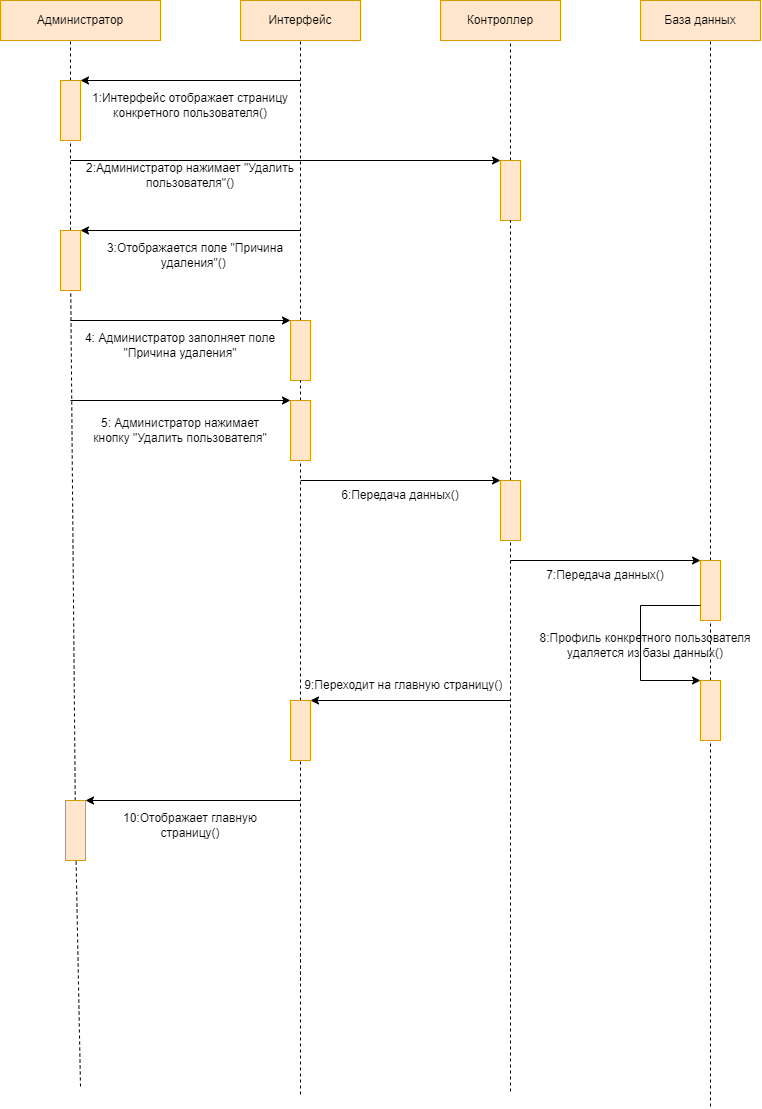

The diagram above was exported from draw.io. Its source (the exported page's mxGraphModel, read from the mxfile embedded in the PNG):
<mxGraphModel dx="816" dy="579" grid="1" gridSize="10" guides="1" tooltips="1" connect="1" arrows="1" fold="1" page="1" pageScale="1" pageWidth="827" pageHeight="1169" math="0" shadow="0">
  <root>
    <mxCell id="0" />
    <mxCell id="1" parent="0" />
    <mxCell id="e5PHdyFlO24xt09Vxcyx-1" value="Администратор" style="rounded=0;whiteSpace=wrap;html=1;" parent="1" vertex="1">
      <mxGeometry x="40" y="40" width="160" height="40" as="geometry" />
    </mxCell>
    <mxCell id="e5PHdyFlO24xt09Vxcyx-2" value="Интерфейс" style="rounded=0;whiteSpace=wrap;html=1;" parent="1" vertex="1">
      <mxGeometry x="280" y="40" width="120" height="40" as="geometry" />
    </mxCell>
    <mxCell id="e5PHdyFlO24xt09Vxcyx-5" value="Контроллер" style="rounded=0;whiteSpace=wrap;html=1;fillColor=#ffe6cc;strokeColor=#d79b00;" parent="1" vertex="1">
      <mxGeometry x="480" y="40" width="120" height="40" as="geometry" />
    </mxCell>
    <mxCell id="e5PHdyFlO24xt09Vxcyx-6" value="База данных" style="rounded=0;whiteSpace=wrap;html=1;fillColor=#ffe6cc;strokeColor=#d79b00;" parent="1" vertex="1">
      <mxGeometry x="680" y="40" width="120" height="40" as="geometry" />
    </mxCell>
    <mxCell id="e5PHdyFlO24xt09Vxcyx-7" value="" style="endArrow=none;dashed=1;html=1;rounded=0;startArrow=none;" parent="1" source="e5PHdyFlO24xt09Vxcyx-40" edge="1">
      <mxGeometry width="50" height="50" relative="1" as="geometry">
        <mxPoint x="750" y="1146" as="sourcePoint" />
        <mxPoint x="750" y="80" as="targetPoint" />
      </mxGeometry>
    </mxCell>
    <mxCell id="e5PHdyFlO24xt09Vxcyx-8" value="" style="endArrow=none;dashed=1;html=1;rounded=0;startArrow=none;" parent="1" source="e5PHdyFlO24xt09Vxcyx-21" edge="1">
      <mxGeometry width="50" height="50" relative="1" as="geometry">
        <mxPoint x="550" y="1131" as="sourcePoint" />
        <mxPoint x="550" y="80" as="targetPoint" />
      </mxGeometry>
    </mxCell>
    <mxCell id="e5PHdyFlO24xt09Vxcyx-9" value="" style="endArrow=none;dashed=1;html=1;rounded=0;startArrow=none;" parent="1" source="e5PHdyFlO24xt09Vxcyx-28" edge="1">
      <mxGeometry width="50" height="50" relative="1" as="geometry">
        <mxPoint x="340" y="1134" as="sourcePoint" />
        <mxPoint x="340" y="80" as="targetPoint" />
      </mxGeometry>
    </mxCell>
    <mxCell id="e5PHdyFlO24xt09Vxcyx-10" value="" style="endArrow=none;dashed=1;html=1;rounded=0;startArrow=none;" parent="1" source="e5PHdyFlO24xt09Vxcyx-17" edge="1">
      <mxGeometry width="50" height="50" relative="1" as="geometry">
        <mxPoint x="120" y="1126" as="sourcePoint" />
        <mxPoint x="110" y="80" as="targetPoint" />
      </mxGeometry>
    </mxCell>
    <mxCell id="e5PHdyFlO24xt09Vxcyx-13" value="" style="endArrow=classic;html=1;rounded=0;entryX=1;entryY=0;entryDx=0;entryDy=0;" parent="1" target="e5PHdyFlO24xt09Vxcyx-17" edge="1">
      <mxGeometry width="50" height="50" relative="1" as="geometry">
        <mxPoint x="340" y="120" as="sourcePoint" />
        <mxPoint x="130" y="120" as="targetPoint" />
      </mxGeometry>
    </mxCell>
    <mxCell id="e5PHdyFlO24xt09Vxcyx-14" value="2:Администратор нажимает &quot;Удалить пользователя&quot;()" style="text;html=1;strokeColor=none;fillColor=none;align=center;verticalAlign=middle;whiteSpace=wrap;rounded=0;" parent="1" vertex="1">
      <mxGeometry x="120" y="200" width="220" height="30" as="geometry" />
    </mxCell>
    <mxCell id="e5PHdyFlO24xt09Vxcyx-15" value="1:Интерфейс отображает страницу конкретного пользователя()" style="text;html=1;strokeColor=none;fillColor=none;align=center;verticalAlign=middle;whiteSpace=wrap;rounded=0;" parent="1" vertex="1">
      <mxGeometry x="120" y="130" width="220" height="30" as="geometry" />
    </mxCell>
    <mxCell id="e5PHdyFlO24xt09Vxcyx-16" value="" style="endArrow=classic;html=1;rounded=0;entryX=0;entryY=0;entryDx=0;entryDy=0;" parent="1" target="e5PHdyFlO24xt09Vxcyx-21" edge="1">
      <mxGeometry width="50" height="50" relative="1" as="geometry">
        <mxPoint x="110" y="200" as="sourcePoint" />
        <mxPoint x="300" y="200" as="targetPoint" />
      </mxGeometry>
    </mxCell>
    <mxCell id="e5PHdyFlO24xt09Vxcyx-17" value="" style="rounded=0;whiteSpace=wrap;html=1;fillColor=#ffe6cc;strokeColor=#d79b00;" parent="1" vertex="1">
      <mxGeometry x="100" y="120" width="20" height="60" as="geometry" />
    </mxCell>
    <mxCell id="e5PHdyFlO24xt09Vxcyx-20" value="" style="endArrow=none;dashed=1;html=1;rounded=0;startArrow=none;" parent="1" source="e5PHdyFlO24xt09Vxcyx-22" target="e5PHdyFlO24xt09Vxcyx-17" edge="1">
      <mxGeometry width="50" height="50" relative="1" as="geometry">
        <mxPoint x="120" y="1126" as="sourcePoint" />
        <mxPoint x="110" y="80" as="targetPoint" />
      </mxGeometry>
    </mxCell>
    <mxCell id="e5PHdyFlO24xt09Vxcyx-22" value="" style="rounded=0;whiteSpace=wrap;html=1;fillColor=#ffe6cc;strokeColor=#d79b00;" parent="1" vertex="1">
      <mxGeometry x="100" y="270" width="20" height="60" as="geometry" />
    </mxCell>
    <mxCell id="e5PHdyFlO24xt09Vxcyx-23" value="" style="endArrow=none;dashed=1;html=1;rounded=0;startArrow=none;" parent="1" source="OrIAdyWdRTY3iZgsKhFM-2" target="e5PHdyFlO24xt09Vxcyx-22" edge="1">
      <mxGeometry width="50" height="50" relative="1" as="geometry">
        <mxPoint x="120" y="1126" as="sourcePoint" />
        <mxPoint x="110.29821073558651" y="150" as="targetPoint" />
      </mxGeometry>
    </mxCell>
    <mxCell id="e5PHdyFlO24xt09Vxcyx-24" value="" style="endArrow=classic;html=1;rounded=0;entryX=1;entryY=0;entryDx=0;entryDy=0;" parent="1" target="e5PHdyFlO24xt09Vxcyx-22" edge="1">
      <mxGeometry width="50" height="50" relative="1" as="geometry">
        <mxPoint x="340" y="270" as="sourcePoint" />
        <mxPoint x="380" y="370" as="targetPoint" />
      </mxGeometry>
    </mxCell>
    <mxCell id="e5PHdyFlO24xt09Vxcyx-25" value="4: Администратор заполняет поле &quot;Причина удаления&quot;" style="text;html=1;strokeColor=none;fillColor=none;align=center;verticalAlign=middle;whiteSpace=wrap;rounded=0;" parent="1" vertex="1">
      <mxGeometry x="110" y="370" width="220" height="30" as="geometry" />
    </mxCell>
    <mxCell id="e5PHdyFlO24xt09Vxcyx-26" value="3:Отображается поле &quot;Причина удаления&quot;()&amp;nbsp;" style="text;html=1;strokeColor=none;fillColor=none;align=center;verticalAlign=middle;whiteSpace=wrap;rounded=0;" parent="1" vertex="1">
      <mxGeometry x="125" y="280" width="220" height="30" as="geometry" />
    </mxCell>
    <mxCell id="e5PHdyFlO24xt09Vxcyx-27" value="" style="endArrow=classic;html=1;rounded=0;entryX=0;entryY=0;entryDx=0;entryDy=0;" parent="1" target="e5PHdyFlO24xt09Vxcyx-28" edge="1">
      <mxGeometry width="50" height="50" relative="1" as="geometry">
        <mxPoint x="110" y="360" as="sourcePoint" />
        <mxPoint x="320" y="320" as="targetPoint" />
      </mxGeometry>
    </mxCell>
    <mxCell id="e5PHdyFlO24xt09Vxcyx-28" value="" style="rounded=0;whiteSpace=wrap;html=1;fillColor=#ffe6cc;strokeColor=#d79b00;" parent="1" vertex="1">
      <mxGeometry x="330" y="360" width="20" height="60" as="geometry" />
    </mxCell>
    <mxCell id="e5PHdyFlO24xt09Vxcyx-29" value="" style="endArrow=none;dashed=1;html=1;rounded=0;startArrow=none;" parent="1" source="e5PHdyFlO24xt09Vxcyx-32" target="e5PHdyFlO24xt09Vxcyx-28" edge="1">
      <mxGeometry width="50" height="50" relative="1" as="geometry">
        <mxPoint x="340" y="1134" as="sourcePoint" />
        <mxPoint x="340" y="80" as="targetPoint" />
      </mxGeometry>
    </mxCell>
    <mxCell id="e5PHdyFlO24xt09Vxcyx-21" value="" style="rounded=0;whiteSpace=wrap;html=1;fillColor=#ffe6cc;strokeColor=#d79b00;" parent="1" vertex="1">
      <mxGeometry x="540" y="200" width="20" height="60" as="geometry" />
    </mxCell>
    <mxCell id="e5PHdyFlO24xt09Vxcyx-30" value="" style="endArrow=none;dashed=1;html=1;rounded=0;startArrow=none;" parent="1" source="e5PHdyFlO24xt09Vxcyx-36" target="e5PHdyFlO24xt09Vxcyx-21" edge="1">
      <mxGeometry width="50" height="50" relative="1" as="geometry">
        <mxPoint x="550" y="1131" as="sourcePoint" />
        <mxPoint x="550" y="80" as="targetPoint" />
      </mxGeometry>
    </mxCell>
    <mxCell id="e5PHdyFlO24xt09Vxcyx-31" value="" style="endArrow=classic;html=1;rounded=0;entryX=0;entryY=0;entryDx=0;entryDy=0;" parent="1" target="e5PHdyFlO24xt09Vxcyx-32" edge="1">
      <mxGeometry width="50" height="50" relative="1" as="geometry">
        <mxPoint x="110" y="440" as="sourcePoint" />
        <mxPoint x="320" y="380" as="targetPoint" />
      </mxGeometry>
    </mxCell>
    <mxCell id="e5PHdyFlO24xt09Vxcyx-32" value="" style="rounded=0;whiteSpace=wrap;html=1;fillColor=#ffe6cc;strokeColor=#d79b00;" parent="1" vertex="1">
      <mxGeometry x="330" y="440" width="20" height="60" as="geometry" />
    </mxCell>
    <mxCell id="e5PHdyFlO24xt09Vxcyx-33" value="" style="endArrow=none;dashed=1;html=1;rounded=0;startArrow=none;" parent="1" source="e5PHdyFlO24xt09Vxcyx-55" target="e5PHdyFlO24xt09Vxcyx-32" edge="1">
      <mxGeometry width="50" height="50" relative="1" as="geometry">
        <mxPoint x="340" y="1134" as="sourcePoint" />
        <mxPoint x="340" y="350" as="targetPoint" />
      </mxGeometry>
    </mxCell>
    <mxCell id="e5PHdyFlO24xt09Vxcyx-34" value="5: Администратор нажимает кнопку &quot;Удалить пользователя&quot;" style="text;html=1;strokeColor=none;fillColor=none;align=center;verticalAlign=middle;whiteSpace=wrap;rounded=0;" parent="1" vertex="1">
      <mxGeometry x="125" y="455" width="190" height="30" as="geometry" />
    </mxCell>
    <mxCell id="e5PHdyFlO24xt09Vxcyx-35" value="" style="endArrow=classic;html=1;rounded=0;entryX=0;entryY=0;entryDx=0;entryDy=0;" parent="1" target="e5PHdyFlO24xt09Vxcyx-36" edge="1">
      <mxGeometry width="50" height="50" relative="1" as="geometry">
        <mxPoint x="340" y="520" as="sourcePoint" />
        <mxPoint x="530" y="520" as="targetPoint" />
      </mxGeometry>
    </mxCell>
    <mxCell id="e5PHdyFlO24xt09Vxcyx-36" value="" style="rounded=0;whiteSpace=wrap;html=1;fillColor=#ffe6cc;strokeColor=#d79b00;" parent="1" vertex="1">
      <mxGeometry x="540" y="520" width="20" height="60" as="geometry" />
    </mxCell>
    <mxCell id="e5PHdyFlO24xt09Vxcyx-37" value="" style="endArrow=none;dashed=1;html=1;rounded=0;" parent="1" target="e5PHdyFlO24xt09Vxcyx-36" edge="1">
      <mxGeometry width="50" height="50" relative="1" as="geometry">
        <mxPoint x="550" y="1131" as="sourcePoint" />
        <mxPoint x="550" y="260" as="targetPoint" />
      </mxGeometry>
    </mxCell>
    <mxCell id="e5PHdyFlO24xt09Vxcyx-38" value="6:Передача данных()" style="text;html=1;strokeColor=none;fillColor=none;align=center;verticalAlign=middle;whiteSpace=wrap;rounded=0;" parent="1" vertex="1">
      <mxGeometry x="350" y="520" width="180" height="30" as="geometry" />
    </mxCell>
    <mxCell id="e5PHdyFlO24xt09Vxcyx-39" value="" style="endArrow=classic;html=1;rounded=0;entryX=0;entryY=0;entryDx=0;entryDy=0;" parent="1" target="e5PHdyFlO24xt09Vxcyx-40" edge="1">
      <mxGeometry width="50" height="50" relative="1" as="geometry">
        <mxPoint x="550" y="600" as="sourcePoint" />
        <mxPoint x="740" y="600" as="targetPoint" />
      </mxGeometry>
    </mxCell>
    <mxCell id="e5PHdyFlO24xt09Vxcyx-41" value="7:Передача данных()" style="text;html=1;strokeColor=none;fillColor=none;align=center;verticalAlign=middle;whiteSpace=wrap;rounded=0;" parent="1" vertex="1">
      <mxGeometry x="570" y="600" width="150" height="30" as="geometry" />
    </mxCell>
    <mxCell id="e5PHdyFlO24xt09Vxcyx-40" value="" style="rounded=0;whiteSpace=wrap;html=1;fillColor=#ffe6cc;strokeColor=#d79b00;" parent="1" vertex="1">
      <mxGeometry x="740" y="600" width="20" height="60" as="geometry" />
    </mxCell>
    <mxCell id="e5PHdyFlO24xt09Vxcyx-42" value="" style="endArrow=none;dashed=1;html=1;rounded=0;startArrow=none;" parent="1" source="e5PHdyFlO24xt09Vxcyx-43" target="e5PHdyFlO24xt09Vxcyx-40" edge="1">
      <mxGeometry width="50" height="50" relative="1" as="geometry">
        <mxPoint x="750" y="1146" as="sourcePoint" />
        <mxPoint x="750" y="80" as="targetPoint" />
      </mxGeometry>
    </mxCell>
    <mxCell id="e5PHdyFlO24xt09Vxcyx-43" value="" style="rounded=0;whiteSpace=wrap;html=1;fillColor=#ffe6cc;strokeColor=#d79b00;" parent="1" vertex="1">
      <mxGeometry x="740" y="720" width="20" height="60" as="geometry" />
    </mxCell>
    <mxCell id="e5PHdyFlO24xt09Vxcyx-44" value="" style="endArrow=none;dashed=1;html=1;rounded=0;" parent="1" target="e5PHdyFlO24xt09Vxcyx-43" edge="1">
      <mxGeometry width="50" height="50" relative="1" as="geometry">
        <mxPoint x="750" y="1146" as="sourcePoint" />
        <mxPoint x="750" y="660" as="targetPoint" />
      </mxGeometry>
    </mxCell>
    <mxCell id="e5PHdyFlO24xt09Vxcyx-45" value="" style="endArrow=classic;html=1;rounded=0;entryX=0;entryY=0;entryDx=0;entryDy=0;exitX=0;exitY=0.75;exitDx=0;exitDy=0;" parent="1" source="e5PHdyFlO24xt09Vxcyx-40" target="e5PHdyFlO24xt09Vxcyx-43" edge="1">
      <mxGeometry width="50" height="50" relative="1" as="geometry">
        <mxPoint x="730" y="640" as="sourcePoint" />
        <mxPoint x="710" y="730" as="targetPoint" />
        <Array as="points">
          <mxPoint x="680" y="645" />
          <mxPoint x="680" y="720" />
        </Array>
      </mxGeometry>
    </mxCell>
    <mxCell id="e5PHdyFlO24xt09Vxcyx-46" value="8:Профиль конкретного пользователя удаляется из базы данных()" style="text;html=1;strokeColor=none;fillColor=none;align=center;verticalAlign=middle;whiteSpace=wrap;rounded=0;" parent="1" vertex="1">
      <mxGeometry x="570" y="670" width="230" height="30" as="geometry" />
    </mxCell>
    <mxCell id="e5PHdyFlO24xt09Vxcyx-50" value="" style="endArrow=none;dashed=1;html=1;rounded=0;" parent="1" edge="1">
      <mxGeometry width="50" height="50" relative="1" as="geometry">
        <mxPoint x="340" y="1134" as="sourcePoint" />
        <mxPoint x="340" y="990" as="targetPoint" />
      </mxGeometry>
    </mxCell>
    <mxCell id="e5PHdyFlO24xt09Vxcyx-51" value="10:Отображает главную страницу()" style="text;html=1;strokeColor=none;fillColor=none;align=center;verticalAlign=middle;whiteSpace=wrap;rounded=0;" parent="1" vertex="1">
      <mxGeometry x="150" y="850" width="160" height="30" as="geometry" />
    </mxCell>
    <mxCell id="e5PHdyFlO24xt09Vxcyx-52" value="" style="endArrow=classic;html=1;rounded=0;entryX=1;entryY=0;entryDx=0;entryDy=0;" parent="1" target="e5PHdyFlO24xt09Vxcyx-55" edge="1">
      <mxGeometry width="50" height="50" relative="1" as="geometry">
        <mxPoint x="550" y="740" as="sourcePoint" />
        <mxPoint x="340" y="740" as="targetPoint" />
      </mxGeometry>
    </mxCell>
    <mxCell id="e5PHdyFlO24xt09Vxcyx-55" value="" style="rounded=0;whiteSpace=wrap;html=1;fillColor=#ffe6cc;strokeColor=#d79b00;" parent="1" vertex="1">
      <mxGeometry x="330" y="740" width="20" height="60" as="geometry" />
    </mxCell>
    <mxCell id="e5PHdyFlO24xt09Vxcyx-56" value="" style="endArrow=none;dashed=1;html=1;rounded=0;startArrow=none;" parent="1" target="e5PHdyFlO24xt09Vxcyx-55" edge="1">
      <mxGeometry width="50" height="50" relative="1" as="geometry">
        <mxPoint x="340" y="1020" as="sourcePoint" />
        <mxPoint x="340" y="500" as="targetPoint" />
      </mxGeometry>
    </mxCell>
    <mxCell id="e5PHdyFlO24xt09Vxcyx-57" value="9:Переходит на главную страницу()&amp;nbsp;" style="text;html=1;strokeColor=none;fillColor=none;align=center;verticalAlign=middle;whiteSpace=wrap;rounded=0;" parent="1" vertex="1">
      <mxGeometry x="340" y="710" width="210" height="30" as="geometry" />
    </mxCell>
    <mxCell id="OrIAdyWdRTY3iZgsKhFM-1" value="" style="endArrow=classic;html=1;rounded=0;entryX=1;entryY=0;entryDx=0;entryDy=0;" parent="1" target="OrIAdyWdRTY3iZgsKhFM-2" edge="1">
      <mxGeometry width="50" height="50" relative="1" as="geometry">
        <mxPoint x="340" y="840" as="sourcePoint" />
        <mxPoint x="140" y="840" as="targetPoint" />
      </mxGeometry>
    </mxCell>
    <mxCell id="OrIAdyWdRTY3iZgsKhFM-2" value="" style="rounded=0;whiteSpace=wrap;html=1;fillColor=#ffe6cc;strokeColor=#d79b00;" parent="1" vertex="1">
      <mxGeometry x="105" y="840" width="20" height="60" as="geometry" />
    </mxCell>
    <mxCell id="OrIAdyWdRTY3iZgsKhFM-3" value="" style="endArrow=none;dashed=1;html=1;rounded=0;" parent="1" target="OrIAdyWdRTY3iZgsKhFM-2" edge="1">
      <mxGeometry width="50" height="50" relative="1" as="geometry">
        <mxPoint x="120" y="1126" as="sourcePoint" />
        <mxPoint x="110.36319612590796" y="330" as="targetPoint" />
      </mxGeometry>
    </mxCell>
    <mxCell id="OoSnAhCZXjgsB3qD_xfX-1" value="Администратор" style="rounded=0;whiteSpace=wrap;html=1;" vertex="1" parent="1">
      <mxGeometry x="40" y="40" width="160" height="40" as="geometry" />
    </mxCell>
    <mxCell id="OoSnAhCZXjgsB3qD_xfX-2" value="Интерфейс" style="rounded=0;whiteSpace=wrap;html=1;" vertex="1" parent="1">
      <mxGeometry x="280" y="40" width="120" height="40" as="geometry" />
    </mxCell>
    <mxCell id="OoSnAhCZXjgsB3qD_xfX-3" value="Администратор" style="rounded=0;whiteSpace=wrap;html=1;fillColor=#ffe6cc;strokeColor=#d79b00;" vertex="1" parent="1">
      <mxGeometry x="40" y="40" width="160" height="40" as="geometry" />
    </mxCell>
    <mxCell id="OoSnAhCZXjgsB3qD_xfX-4" value="Интерфейс" style="rounded=0;whiteSpace=wrap;html=1;fillColor=#ffe6cc;strokeColor=#d79b00;" vertex="1" parent="1">
      <mxGeometry x="280" y="40" width="120" height="40" as="geometry" />
    </mxCell>
  </root>
</mxGraphModel>